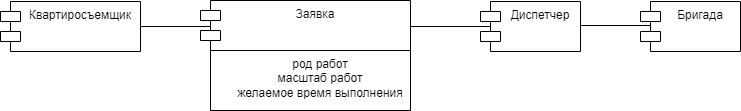

The diagram above was exported from draw.io. Its source (the exported page's mxGraphModel, read from the mxfile embedded in the PNG):
<mxGraphModel dx="1050" dy="569" grid="1" gridSize="10" guides="1" tooltips="1" connect="1" arrows="1" fold="1" page="1" pageScale="1" pageWidth="850" pageHeight="1100" math="0" shadow="0">
  <root>
    <mxCell id="0" />
    <mxCell id="1" parent="0" />
    <mxCell id="azAWWSU4M8sO32Rmp2Cw-1" value="Квартиросъемщик" style="shape=module;align=left;spacingLeft=20;align=center;verticalAlign=top;whiteSpace=wrap;html=1;" vertex="1" parent="1">
      <mxGeometry x="59" y="1" width="140" height="50" as="geometry" />
    </mxCell>
    <mxCell id="azAWWSU4M8sO32Rmp2Cw-5" value="" style="edgeStyle=orthogonalEdgeStyle;rounded=0;orthogonalLoop=1;jettySize=auto;html=1;" edge="1" parent="1" source="azAWWSU4M8sO32Rmp2Cw-2" target="azAWWSU4M8sO32Rmp2Cw-4">
      <mxGeometry relative="1" as="geometry" />
    </mxCell>
    <mxCell id="azAWWSU4M8sO32Rmp2Cw-2" value="Заявка" style="shape=module;align=left;spacingLeft=20;align=center;verticalAlign=top;whiteSpace=wrap;html=1;" vertex="1" parent="1">
      <mxGeometry x="259" width="210" height="50" as="geometry" />
    </mxCell>
    <mxCell id="azAWWSU4M8sO32Rmp2Cw-4" value="род работ&lt;br&gt;масштаб работ&lt;br&gt;желаемое время выполнения" style="whiteSpace=wrap;html=1;verticalAlign=top;spacingLeft=20;align=center;" vertex="1" parent="1">
      <mxGeometry x="269" y="50" width="200" height="60" as="geometry" />
    </mxCell>
    <mxCell id="azAWWSU4M8sO32Rmp2Cw-6" value="Диспетчер" style="shape=module;align=left;spacingLeft=20;align=center;verticalAlign=top;whiteSpace=wrap;html=1;" vertex="1" parent="1">
      <mxGeometry x="539" y="1" width="100" height="50" as="geometry" />
    </mxCell>
    <mxCell id="azAWWSU4M8sO32Rmp2Cw-8" value="Бригада" style="shape=module;align=left;spacingLeft=20;align=center;verticalAlign=top;whiteSpace=wrap;html=1;" vertex="1" parent="1">
      <mxGeometry x="699" y="1" width="100" height="50" as="geometry" />
    </mxCell>
    <mxCell id="azAWWSU4M8sO32Rmp2Cw-12" value="" style="line;strokeWidth=1;fillColor=none;align=left;verticalAlign=middle;spacingTop=-1;spacingLeft=3;spacingRight=3;rotatable=0;labelPosition=right;points=[];portConstraint=eastwest;strokeColor=inherit;" vertex="1" parent="1">
      <mxGeometry x="199" y="22" width="70" height="8" as="geometry" />
    </mxCell>
    <mxCell id="azAWWSU4M8sO32Rmp2Cw-13" value="" style="line;strokeWidth=1;fillColor=none;align=left;verticalAlign=middle;spacingTop=-1;spacingLeft=3;spacingRight=3;rotatable=0;labelPosition=right;points=[];portConstraint=eastwest;strokeColor=inherit;" vertex="1" parent="1">
      <mxGeometry x="469" y="22" width="80" height="8" as="geometry" />
    </mxCell>
    <mxCell id="azAWWSU4M8sO32Rmp2Cw-14" value="" style="line;strokeWidth=1;fillColor=none;align=left;verticalAlign=middle;spacingTop=-1;spacingLeft=3;spacingRight=3;rotatable=0;labelPosition=right;points=[];portConstraint=eastwest;strokeColor=inherit;" vertex="1" parent="1">
      <mxGeometry x="639" y="21" width="70" height="8" as="geometry" />
    </mxCell>
  </root>
</mxGraphModel>